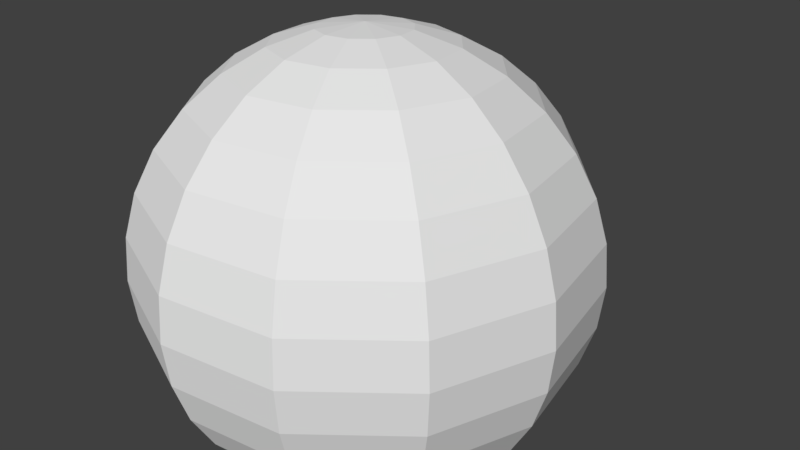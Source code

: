 # Source: habilidadGladiador.blend  (saved by Blender 2.79.0; exported with 4.5.12 LTS)
import bpy
from mathutils import Matrix  # noqa: F401  (used for matrix-valued properties, if any)

bpy.ops.wm.read_factory_settings(use_empty=True)
scene = bpy.context.scene
scene.name = 'Scene'

# ---- collections
col_collection_1 = bpy.data.collections.new('Collection 1'); scene.collection.children.link(col_collection_1)

# ---- materials (node trees are filled in below, after node groups)
mat_none = bpy.data.materials.new('None')
mat_none.alpha_threshold = 0.0
mat_none.use_transparent_shadow = False
mat_none.specular_color = (0.8, 0.8, 0.8)
mat_none.roughness = 0.5
mat_none.specular_intensity = 1.0

# ---- material node trees

# ---- world
world_world = bpy.data.worlds.new('World'); scene.world = world_world
world_world.color = (0.05088, 0.05088, 0.05088)
world_world.use_sun_shadow = False
world_world.sun_shadow_jitter_overblur = 0.0
world_world.cycles.sampling_method = 'MANUAL'

# ---- cameras
cam_camera = bpy.data.cameras.new('Camera')
cam_camera.clip_end = 100.0
cam_camera.lens = 35.0
cam_camera.sensor_width = 32.0
cam_camera.sensor_height = 18.0
cam_camera.ortho_scale = 7.314
cam_camera.dof.focus_distance = 0.0
cam_camera.dof.aperture_fstop = 128.0

# ---- meshes
me_sphere = bpy.data.meshes.new('Sphere')
me_sphere.from_pydata([(-3.078e-08, 2.62e-09, -1.0), (-3.078e-08, 0.1951, -0.9808), (0.4904, 0.1951, -0.8494), (0.5, 2.62e-09, -0.866), (-3.078e-08, 0.9808, -0.1951), (-3.078e-08, 1.0, 7.557e-07), (0.09754, 0.9808, -0.169), (-3.078e-08, -1.0, -2.443e-07), (-3.078e-08, -0.9808, -0.1951), (0.09754, -0.9808, -0.169), (-3.078e-08, -0.1951, -0.9808), (0.4904, -0.1951, -0.8494), (-3.078e-08, 0.9239, -0.3827), (0.1913, 0.9239, -0.3314), (-3.078e-08, -0.3827, -0.9239), (0.4619, -0.3827, -0.8001), (-3.078e-08, 0.8315, -0.5556), (0.2778, 0.8315, -0.4811), (-3.078e-08, -0.5556, -0.8315), (0.4157, -0.5556, -0.7201), (-3.078e-08, 0.7071, -0.7071), (0.3536, 0.7071, -0.6124), (-3.078e-08, -0.7071, -0.7071), (0.3536, -0.7071, -0.6124), (-3.078e-08, 0.5556, -0.8315), (0.4157, 0.5556, -0.7201), (-3.078e-08, -0.8315, -0.5556), (0.2778, -0.8315, -0.4811), (-3.078e-08, 0.3827, -0.9239), (0.4619, 0.3827, -0.8001), (-3.078e-08, -0.9239, -0.3827), (0.1913, -0.9239, -0.3314), (0.8001, 0.3827, -0.4619), (0.8494, 0.1951, -0.4904), (0.3314, -0.9239, -0.1913), (0.169, -0.9808, -0.09755), (0.866, 2.62e-09, -0.5), (0.169, 0.9808, -0.09755), (0.8494, -0.1951, -0.4904), (0.3314, 0.9239, -0.1913), (0.8001, -0.3827, -0.4619), (0.4811, 0.8315, -0.2778), (0.7201, -0.5556, -0.4157), (0.6124, 0.7071, -0.3536), (0.6124, -0.7071, -0.3536), (0.7201, 0.5556, -0.4157), (0.4811, -0.8315, -0.2778), (0.9239, -0.3827, -2.443e-07), (0.8315, -0.5556, -2.443e-07), (0.5556, 0.8315, -2.443e-07), (0.7071, 0.7071, -2.443e-07), (0.7071, -0.7071, -2.443e-07), (0.8315, 0.5556, -2.443e-07), (0.5556, -0.8315, -2.443e-07), (0.9239, 0.3827, -2.443e-07), (0.3827, -0.9239, -2.443e-07), (0.9808, 0.1951, -2.443e-07), (0.1951, -0.9808, -2.443e-07), (1.0, 2.62e-09, -2.443e-07), (0.1951, 0.9808, -2.443e-07), (0.9808, -0.1951, -2.443e-07), (0.3827, 0.9239, -2.443e-07), (0.3314, -0.9239, 0.1913), (0.169, -0.9808, 0.09755), (0.8494, 0.1951, 0.4904), (0.866, 2.62e-09, 0.5), (0.169, 0.9808, 0.09755), (0.8494, -0.1951, 0.4904), (0.3314, 0.9239, 0.1913), (0.8001, -0.3827, 0.4619), (0.4811, 0.8315, 0.2778), (0.7201, -0.5556, 0.4157), (0.6124, 0.7071, 0.3536), (0.6124, -0.7071, 0.3536), (0.7201, 0.5556, 0.4157), (0.4811, -0.8315, 0.2778), (0.8001, 0.3827, 0.4619), (0.2778, 0.8315, 0.4811), (0.3536, 0.7071, 0.6124), (0.4157, -0.5556, 0.7201), (0.3536, -0.7071, 0.6124), (0.4157, 0.5556, 0.7201), (0.2778, -0.8315, 0.4811), (0.4619, 0.3827, 0.8001), (0.1913, -0.9239, 0.3314), (0.4904, 0.1951, 0.8494), (0.09754, -0.9808, 0.169), (0.5, 2.62e-09, 0.866), (0.09754, 0.9808, 0.169), (0.4904, -0.1951, 0.8494), (0.1913, 0.9239, 0.3314), (0.4619, -0.3827, 0.8001), (-3.078e-08, 0.1951, 0.9808), (-3.078e-08, 2.62e-09, 1.0), (-3.078e-08, 0.9808, 0.1951), (-3.078e-08, -0.9808, 0.1951), (-3.078e-08, -0.1951, 0.9808), (-3.078e-08, 0.9239, 0.3827), (-3.078e-08, -0.3827, 0.9239), (-3.078e-08, 0.8315, 0.5556), (-3.078e-08, -0.5556, 0.8315), (-3.078e-08, 0.7071, 0.7071), (-3.078e-08, -0.7071, 0.7071), (-3.078e-08, 0.5556, 0.8315), (-3.078e-08, -0.8315, 0.5556), (-3.078e-08, 0.3827, 0.9239), (-3.078e-08, -0.9239, 0.3827), (-0.4157, -0.5556, 0.7201), (-0.3536, -0.7071, 0.6124), (-0.3536, 0.7071, 0.6124), (-0.4157, 0.5556, 0.7201), (-0.2778, -0.8315, 0.4811), (-0.4619, 0.3827, 0.8001), (-0.1913, -0.9239, 0.3314), (-0.4904, 0.1951, 0.8494), (-0.09755, -0.9808, 0.169), (-0.5, 2.62e-09, 0.866), (-0.09755, 0.9808, 0.169), (-0.4904, -0.1951, 0.8494), (-0.1913, 0.9239, 0.3314), (-0.4619, -0.3827, 0.8001), (-0.2778, 0.8315, 0.4811), (-0.169, -0.9808, 0.09755), (-0.866, 2.62e-09, 0.5), (-0.8494, -0.1951, 0.4904), (-0.169, 0.9808, 0.09755), (-0.3314, 0.9239, 0.1913), (-0.8001, -0.3827, 0.4619), (-0.4811, 0.8315, 0.2778), (-0.7201, -0.5556, 0.4157), (-0.6124, 0.7071, 0.3536), (-0.6124, -0.7071, 0.3536), (-0.7201, 0.5556, 0.4157), (-0.4811, -0.8315, 0.2778), (-0.8001, 0.3827, 0.4619), (-0.3314, -0.9239, 0.1913), (-0.8494, 0.1951, 0.4904), (-0.7071, -0.7071, -2.443e-07), (-0.5556, -0.8315, -2.443e-07), (-0.8315, 0.5556, -2.443e-07), (-0.9239, 0.3827, -2.443e-07), (-0.3827, -0.9239, -2.443e-07), (-0.9808, 0.1951, -2.443e-07), (-0.1951, -0.9808, -2.443e-07), (-1.0, 2.62e-09, -2.443e-07), (-0.1951, 0.9808, -2.443e-07), (-0.9808, -0.1951, -2.443e-07), (-0.3827, 0.9239, -2.443e-07), (-0.9239, -0.3827, -2.443e-07), (-0.5556, 0.8315, -2.443e-07), (-0.8315, -0.5556, -2.443e-07), (-0.7071, 0.7071, -2.443e-07), (-0.169, 0.9808, -0.09755), (-0.3314, 0.9239, -0.1913), (-0.8494, -0.1951, -0.4904), (-0.8001, -0.3827, -0.4619), (-0.4811, 0.8315, -0.2778), (-0.7201, -0.5556, -0.4157), (-0.6124, 0.7071, -0.3536), (-0.6124, -0.7071, -0.3536), (-0.7201, 0.5556, -0.4157), (-0.4811, -0.8315, -0.2778), (-0.8001, 0.3827, -0.4619), (-0.3314, -0.9239, -0.1913), (-0.8494, 0.1951, -0.4904), (-0.169, -0.9808, -0.09755), (-0.866, 2.62e-09, -0.5), (-0.4157, 0.5556, -0.7201), (-0.4619, 0.3827, -0.8001), (-0.2778, -0.8315, -0.4811), (-0.1913, -0.9239, -0.3314), (-0.4904, 0.1951, -0.8494), (-0.09755, -0.9808, -0.169), (-0.5, 2.62e-09, -0.866), (-0.09755, 0.9808, -0.169), (-0.4904, -0.1951, -0.8494), (-0.1913, 0.9239, -0.3314), (-0.4619, -0.3827, -0.8001), (-0.2778, 0.8315, -0.4811), (-0.4157, -0.5556, -0.7201), (-0.3536, 0.7071, -0.6124), (-0.3536, -0.7071, -0.6124)], [], [(0, 1, 2, 3), (4, 5, 6), (7, 8, 9), (10, 0, 3, 11), (12, 4, 6, 13), (14, 10, 11, 15), (16, 12, 13, 17), (18, 14, 15, 19), (20, 16, 17, 21), (22, 18, 19, 23), (24, 20, 21, 25), (26, 22, 23, 27), (28, 24, 25, 29), (30, 26, 27, 31), (1, 28, 29, 2), (8, 30, 31, 9), (2, 29, 32, 33), (9, 31, 34, 35), (3, 2, 33, 36), (6, 5, 37), (7, 9, 35), (11, 3, 36, 38), (13, 6, 37, 39), (15, 11, 38, 40), (17, 13, 39, 41), (19, 15, 40, 42), (21, 17, 41, 43), (23, 19, 42, 44), (25, 21, 43, 45), (27, 23, 44, 46), (29, 25, 45, 32), (31, 27, 46, 34), (42, 40, 47, 48), (43, 41, 49, 50), (44, 42, 48, 51), (45, 43, 50, 52), (46, 44, 51, 53), (32, 45, 52, 54), (34, 46, 53, 55), (33, 32, 54, 56), (35, 34, 55, 57), (36, 33, 56, 58), (37, 5, 59), (7, 35, 57), (38, 36, 58, 60), (39, 37, 59, 61), (40, 38, 60, 47), (41, 39, 61, 49), (57, 55, 62, 63), (58, 56, 64, 65), (59, 5, 66), (7, 57, 63), (60, 58, 65, 67), (61, 59, 66, 68), (47, 60, 67, 69), (49, 61, 68, 70), (48, 47, 69, 71), (50, 49, 70, 72), (51, 48, 71, 73), (52, 50, 72, 74), (53, 51, 73, 75), (54, 52, 74, 76), (55, 53, 75, 62), (56, 54, 76, 64), (72, 70, 77, 78), (73, 71, 79, 80), (74, 72, 78, 81), (75, 73, 80, 82), (76, 74, 81, 83), (62, 75, 82, 84), (64, 76, 83, 85), (63, 62, 84, 86), (65, 64, 85, 87), (66, 5, 88), (7, 63, 86), (67, 65, 87, 89), (68, 66, 88, 90), (69, 67, 89, 91), (70, 68, 90, 77), (71, 69, 91, 79), (87, 85, 92, 93), (88, 5, 94), (7, 86, 95), (89, 87, 93, 96), (90, 88, 94, 97), (91, 89, 96, 98), (77, 90, 97, 99), (79, 91, 98, 100), (78, 77, 99, 101), (80, 79, 100, 102), (81, 78, 101, 103), (82, 80, 102, 104), (83, 81, 103, 105), (84, 82, 104, 106), (85, 83, 105, 92), (86, 84, 106, 95), (102, 100, 107, 108), (103, 101, 109, 110), (104, 102, 108, 111), (105, 103, 110, 112), (106, 104, 111, 113), (92, 105, 112, 114), (95, 106, 113, 115), (93, 92, 114, 116), (94, 5, 117), (7, 95, 115), (96, 93, 116, 118), (97, 94, 117, 119), (98, 96, 118, 120), (99, 97, 119, 121), (100, 98, 120, 107), (101, 99, 121, 109), (7, 115, 122), (118, 116, 123, 124), (119, 117, 125, 126), (120, 118, 124, 127), (121, 119, 126, 128), (107, 120, 127, 129), (109, 121, 128, 130), (108, 107, 129, 131), (110, 109, 130, 132), (111, 108, 131, 133), (112, 110, 132, 134), (113, 111, 133, 135), (114, 112, 134, 136), (115, 113, 135, 122), (116, 114, 136, 123), (117, 5, 125), (133, 131, 137, 138), (134, 132, 139, 140), (135, 133, 138, 141), (136, 134, 140, 142), (122, 135, 141, 143), (123, 136, 142, 144), (125, 5, 145), (7, 122, 143), (124, 123, 144, 146), (126, 125, 145, 147), (127, 124, 146, 148), (128, 126, 147, 149), (129, 127, 148, 150), (130, 128, 149, 151), (131, 129, 150, 137), (132, 130, 151, 139), (147, 145, 152, 153), (148, 146, 154, 155), (149, 147, 153, 156), (150, 148, 155, 157), (151, 149, 156, 158), (137, 150, 157, 159), (139, 151, 158, 160), (138, 137, 159, 161), (140, 139, 160, 162), (141, 138, 161, 163), (142, 140, 162, 164), (143, 141, 163, 165), (144, 142, 164, 166), (145, 5, 152), (7, 143, 165), (146, 144, 166, 154), (162, 160, 167, 168), (163, 161, 169, 170), (164, 162, 168, 171), (165, 163, 170, 172), (166, 164, 171, 173), (152, 5, 174), (7, 165, 172), (154, 166, 173, 175), (153, 152, 174, 176), (155, 154, 175, 177), (156, 153, 176, 178), (157, 155, 177, 179), (158, 156, 178, 180), (159, 157, 179, 181), (160, 158, 180, 167), (161, 159, 181, 169), (177, 175, 10, 14), (178, 176, 12, 16), (179, 177, 14, 18), (180, 178, 16, 20), (181, 179, 18, 22), (167, 180, 20, 24), (169, 181, 22, 26), (168, 167, 24, 28), (170, 169, 26, 30), (171, 168, 28, 1), (172, 170, 30, 8), (173, 171, 1, 0), (174, 5, 4), (7, 172, 8), (175, 173, 0, 10), (176, 174, 4, 12)])
me_sphere.polygons.foreach_set('use_smooth', [True] * 192)
_k = set([(0, 1), (0, 3), (0, 10), (0, 173), (1, 2), (1, 28), (1, 171), (2, 3), (2, 29), (2, 33), (3, 11), (3, 36), (4, 5), (4, 6), (4, 12), (4, 174), (5, 6), (5, 37), (5, 59), (5, 66), (5, 88), (5, 94), (5, 117), (5, 125), (5, 145), (5, 152), (5, 174), (6, 13), (6, 37), (7, 8), (7, 9), (7, 35), (7, 57), (7, 63), (7, 86), (7, 95), (7, 115), (7, 122), (7, 143), (7, 165), (7, 172), (8, 9), (8, 30), (8, 172), (9, 31), (9, 35), (10, 11), (10, 14), (10, 175), (11, 15), (11, 38), (12, 13), (12, 16), (12, 176), (13, 17), (13, 39), (14, 15), (14, 18), (14, 177), (15, 19), (15, 40), (16, 17), (16, 20), (16, 178), (17, 21), (17, 41), (18, 19), (18, 22), (18, 179), (19, 23), (19, 42), (20, 21), (20, 24), (20, 180), (21, 25), (21, 43), (22, 23), (22, 26), (22, 181), (23, 27), (23, 44), (24, 25), (24, 28), (24, 167), (25, 29), (25, 45), (26, 27), (26, 30), (26, 169), (27, 31), (27, 46), (28, 29), (28, 168), (29, 32), (30, 31), (30, 170), (31, 34), (32, 33), (32, 45), (32, 54), (33, 36), (33, 56), (34, 35), (34, 46), (34, 55), (35, 57), (36, 38), (36, 58), (37, 39), (37, 59), (38, 40), (38, 60), (39, 41), (39, 61), (40, 42), (40, 47), (41, 43), (41, 49), (42, 44), (42, 48), (43, 45), (43, 50), (44, 46), (44, 51), (45, 52), (46, 53), (47, 48), (47, 60), (47, 69), (48, 51), (48, 71), (49, 50), (49, 61), (49, 70), (50, 52), (50, 72), (51, 53), (51, 73), (52, 54), (52, 74), (53, 55), (53, 75), (54, 56), (54, 76), (55, 57), (55, 62), (56, 58), (56, 64), (57, 63), (58, 60), (58, 65), (59, 61), (59, 66), (60, 67), (61, 68), (62, 63), (62, 75), (62, 84), (63, 86), (64, 65), (64, 76), (64, 85), (65, 67), (65, 87), (66, 68), (66, 88), (67, 69), (67, 89), (68, 70), (68, 90), (69, 71), (69, 91), (70, 72), (70, 77), (71, 73), (71, 79), (72, 74), (72, 78), (73, 75), (73, 80), (74, 76), (74, 81), (75, 82), (76, 83), (77, 78), (77, 90), (77, 99), (78, 81), (78, 101), (79, 80), (79, 91), (79, 100), (80, 82), (80, 102), (81, 83), (81, 103), (82, 84), (82, 104), (83, 85), (83, 105), (84, 86), (84, 106), (85, 87), (85, 92), (86, 95), (87, 89), (87, 93), (88, 90), (88, 94), (89, 91), (89, 96), (90, 97), (91, 98), (92, 93), (92, 105), (92, 114), (93, 96), (93, 116), (94, 97), (94, 117), (95, 106), (95, 115), (96, 98), (96, 118), (97, 99), (97, 119), (98, 100), (98, 120), (99, 101), (99, 121), (100, 102), (100, 107), (101, 103), (101, 109), (102, 104), (102, 108), (103, 105), (103, 110), (104, 106), (104, 111), (105, 112), (106, 113), (107, 108), (107, 120), (107, 129), (108, 111), (108, 131), (109, 110), (109, 121), (109, 130), (110, 112), (110, 132), (111, 113), (111, 133), (112, 114), (112, 134), (113, 115), (113, 135), (114, 116), (114, 136), (115, 122), (116, 118), (116, 123), (117, 119), (117, 125), (118, 120), (118, 124), (119, 121), (119, 126), (120, 127), (121, 128), (122, 135), (122, 143), (123, 124), (123, 136), (123, 144), (124, 127), (124, 146), (125, 126), (125, 145), (126, 128), (126, 147), (127, 129), (127, 148), (128, 130), (128, 149), (129, 131), (129, 150), (130, 132), (130, 151), (131, 133), (131, 137), (132, 134), (132, 139), (133, 135), (133, 138), (134, 136), (134, 140), (135, 141), (136, 142), (137, 138), (137, 150), (137, 159), (138, 141), (138, 161), (139, 140), (139, 151), (139, 160), (140, 142), (140, 162), (141, 143), (141, 163), (142, 144), (142, 164), (143, 165), (144, 146), (144, 166), (145, 147), (145, 152), (146, 148), (146, 154), (147, 149), (147, 153), (148, 150), (148, 155), (149, 151), (149, 156), (150, 157), (151, 158), (152, 153), (152, 174), (153, 156), (153, 176), (154, 155), (154, 166), (154, 175), (155, 157), (155, 177), (156, 158), (156, 178), (157, 159), (157, 179), (158, 160), (158, 180), (159, 161), (159, 181), (160, 162), (160, 167), (161, 163), (161, 169), (162, 164), (162, 168), (163, 165), (163, 170), (164, 166), (164, 171), (165, 172), (166, 173), (167, 168), (167, 180), (168, 171), (169, 170), (169, 181), (170, 172), (171, 173), (173, 175), (174, 176), (175, 177), (176, 178), (177, 179), (178, 180), (179, 181)])
me_sphere.attributes.new('sharp_edge', 'BOOLEAN', 'EDGE').data.foreach_set('value', [ (min(e.vertices), max(e.vertices)) in _k for e in me_sphere.edges])
_uv = me_sphere.uv_layers.new(name='UVMap')
_uv.uv.foreach_set('vector', [0.6303, 0.1655, 0.6334, 0.1203, 0.7349, 0.1234, 0.7338, 0.1686, 0.4433, 0.1556, 0.4752, 0.1875, 0.4316, 0.1757, 0.159, 0.189, 0.1155, 0.2006, 0.1155, 0.1773, 0.6334, 0.2103, 0.6303, 0.1655, 0.7338, 0.1686, 0.7349, 0.2133, 0.4122, 0.1247, 0.4433, 0.1556, 0.4316, 0.1757, 0.3893, 0.1643, 0.6427, 0.253, 0.6334, 0.2103, 0.7349, 0.2133, 0.7383, 0.2559, 0.3832, 0.09605, 0.4122, 0.1247, 0.3893, 0.1643, 0.35, 0.1535, 0.6578, 0.2921, 0.6427, 0.253, 0.7383, 0.2559, 0.7438, 0.2947, 0.3574, 0.07074, 0.3832, 0.09605, 0.35, 0.1535, 0.3152, 0.1439, 0.6781, 0.326, 0.6578, 0.2921, 0.7438, 0.2947, 0.7513, 0.3282, 0.6578, 0.03598, 0.6781, 4.127e-08, 0.7513, 0.002197, 0.7438, 0.03857, 0.03438, 0.2209, 0.0, 0.2289, 2.201e-07, 0.1445, 0.03438, 0.1545, 0.6427, 0.07662, 0.6578, 0.03598, 0.7438, 0.03857, 0.7383, 0.07949, 0.07337, 0.2113, 0.03438, 0.2209, 0.03438, 0.1545, 0.07337, 0.1656, 0.6334, 0.1203, 0.6427, 0.07662, 0.7383, 0.07949, 0.7349, 0.1234, 0.1155, 0.2006, 0.07337, 0.2113, 0.07337, 0.1656, 0.1155, 0.1773, 0.7349, 0.1234, 0.7383, 0.07949, 0.8487, 0.07949, 0.8521, 0.1234, 0.1155, 0.1773, 0.07337, 0.1656, 0.09623, 0.126, 0.1271, 0.1571, 0.7338, 0.1686, 0.7349, 0.1234, 0.8521, 0.1234, 0.8532, 0.1686, 0.4316, 0.1757, 0.4752, 0.1875, 0.4316, 0.199, 0.159, 0.189, 0.1155, 0.1773, 0.1271, 0.1571, 0.7349, 0.2133, 0.7338, 0.1686, 0.8532, 0.1686, 0.8521, 0.2133, 0.3893, 0.1643, 0.4316, 0.1757, 0.4316, 0.199, 0.3893, 0.21, 0.7383, 0.2559, 0.7349, 0.2133, 0.8521, 0.2133, 0.8487, 0.2559, 0.35, 0.1535, 0.3893, 0.1643, 0.3893, 0.21, 0.35, 0.2199, 0.7438, 0.2947, 0.7383, 0.2559, 0.8487, 0.2559, 0.8432, 0.2947, 0.3152, 0.1439, 0.35, 0.1535, 0.35, 0.2199, 0.3152, 0.2284, 0.7513, 0.3282, 0.7438, 0.2947, 0.8432, 0.2947, 0.8357, 0.3282, 0.7438, 0.03857, 0.7513, 0.002197, 0.8357, 0.002197, 0.8432, 0.03857, 0.03438, 0.1545, 2.201e-07, 0.1445, 0.04223, 0.07133, 0.06756, 0.09707, 0.7383, 0.07949, 0.7438, 0.03857, 0.8432, 0.03857, 0.8487, 0.07949, 0.07337, 0.1656, 0.03438, 0.1545, 0.06756, 0.09707, 0.09623, 0.126, 0.8432, 0.2947, 0.8487, 0.2559, 0.9443, 0.253, 0.9292, 0.2921, 0.3152, 0.2284, 0.35, 0.2199, 0.3832, 0.2774, 0.3574, 0.3015, 0.04223, 0.07133, 0.0212, 0.04978, 0.1072, 7.674e-05, 0.1154, 0.02906, 0.8432, 0.03857, 0.8357, 0.002197, 0.9089, 0.0, 0.9292, 0.03598, 0.06756, 0.09707, 0.04223, 0.07133, 0.1154, 0.02906, 0.125, 0.06386, 0.8487, 0.07949, 0.8432, 0.03857, 0.9292, 0.03598, 0.9443, 0.07662, 0.09623, 0.126, 0.06756, 0.09707, 0.125, 0.06386, 0.1358, 0.1032, 0.8521, 0.1234, 0.8487, 0.07949, 0.9443, 0.07662, 0.9536, 0.1203, 0.1271, 0.1571, 0.09623, 0.126, 0.1358, 0.1032, 0.1473, 0.1454, 0.8532, 0.1686, 0.8521, 0.1234, 0.9536, 0.1203, 0.9567, 0.1655, 0.4316, 0.199, 0.4752, 0.1875, 0.4433, 0.2192, 0.159, 0.189, 0.1271, 0.1571, 0.1473, 0.1454, 0.8521, 0.2133, 0.8532, 0.1686, 0.9567, 0.1655, 0.9536, 0.2103, 0.3893, 0.21, 0.4316, 0.199, 0.4433, 0.2192, 0.4122, 0.2496, 0.8487, 0.2559, 0.8521, 0.2133, 0.9536, 0.2103, 0.9443, 0.253, 0.35, 0.2199, 0.3893, 0.21, 0.4122, 0.2496, 0.3832, 0.2774, 0.1473, 0.1454, 0.1358, 0.1032, 0.1815, 0.1031, 0.1706, 0.1454, 0.6416, 0.5064, 0.6385, 0.5515, 0.537, 0.5484, 0.5382, 0.5033, 0.4433, 0.2192, 0.4752, 0.1875, 0.4634, 0.2309, 0.159, 0.189, 0.1473, 0.1454, 0.1706, 0.1454, 0.6385, 0.4616, 0.6416, 0.5064, 0.5382, 0.5033, 0.537, 0.4585, 0.4122, 0.2496, 0.4433, 0.2192, 0.4634, 0.2309, 0.4517, 0.2724, 0.6292, 0.4188, 0.6385, 0.4616, 0.537, 0.4585, 0.5336, 0.4159, 0.3832, 0.2774, 0.4122, 0.2496, 0.4517, 0.2724, 0.4406, 0.3105, 0.6141, 0.3797, 0.6292, 0.4188, 0.5336, 0.4159, 0.5281, 0.3772, 0.3574, 0.3015, 0.3832, 0.2774, 0.4406, 0.3105, 0.4305, 0.3437, 0.1154, 0.02906, 0.1072, 7.674e-05, 0.2065, 0.0, 0.1998, 0.02899, 0.6141, 0.6359, 0.5938, 0.6718, 0.5207, 0.6696, 0.5281, 0.6333, 0.125, 0.06386, 0.1154, 0.02906, 0.1998, 0.02899, 0.1914, 0.06381, 0.6292, 0.5952, 0.6141, 0.6359, 0.5281, 0.6333, 0.5336, 0.5923, 0.1358, 0.1032, 0.125, 0.06386, 0.1914, 0.06381, 0.1815, 0.1031, 0.6385, 0.5515, 0.6292, 0.5952, 0.5336, 0.5923, 0.537, 0.5484, 0.4305, 0.3437, 0.4406, 0.3105, 0.507, 0.3104, 0.515, 0.3436, 0.5207, 0.3437, 0.5281, 0.3772, 0.4288, 0.3772, 0.4362, 0.3437, 0.5281, 0.6333, 0.5207, 0.6696, 0.4362, 0.6696, 0.4288, 0.6333, 0.1914, 0.06381, 0.1998, 0.02899, 0.273, 0.07115, 0.2489, 0.09693, 0.5336, 0.5923, 0.5281, 0.6333, 0.4288, 0.6333, 0.4232, 0.5923, 0.1815, 0.1031, 0.1914, 0.06381, 0.2489, 0.09693, 0.2211, 0.1259, 0.537, 0.5484, 0.5336, 0.5923, 0.4232, 0.5923, 0.4198, 0.5484, 0.1706, 0.1454, 0.1815, 0.1031, 0.2211, 0.1259, 0.1908, 0.157, 0.5382, 0.5033, 0.537, 0.5484, 0.4198, 0.5484, 0.4187, 0.5033, 0.4634, 0.2309, 0.4752, 0.1875, 0.4867, 0.2308, 0.159, 0.189, 0.1706, 0.1454, 0.1908, 0.157, 0.537, 0.4585, 0.5382, 0.5033, 0.4187, 0.5033, 0.4198, 0.4585, 0.4517, 0.2724, 0.4634, 0.2309, 0.4867, 0.2308, 0.4974, 0.2724, 0.5336, 0.4159, 0.537, 0.4585, 0.4198, 0.4585, 0.4232, 0.4159, 0.4406, 0.3105, 0.4517, 0.2724, 0.4974, 0.2724, 0.507, 0.3104, 0.5281, 0.3772, 0.5336, 0.4159, 0.4232, 0.4159, 0.4288, 0.3772, 0.4187, 0.5033, 0.4198, 0.5484, 0.3184, 0.5515, 0.3152, 0.5064, 0.4867, 0.2308, 0.4752, 0.1875, 0.5069, 0.2192, 0.159, 0.189, 0.1908, 0.157, 0.2024, 0.1772, 0.4198, 0.4585, 0.4187, 0.5033, 0.3152, 0.5064, 0.3184, 0.4616, 0.4974, 0.2724, 0.4867, 0.2308, 0.5069, 0.2192, 0.537, 0.2495, 0.4232, 0.4159, 0.4198, 0.4585, 0.3184, 0.4616, 0.3276, 0.4188, 0.507, 0.3104, 0.4974, 0.2724, 0.537, 0.2495, 0.5644, 0.2772, 0.4288, 0.3772, 0.4232, 0.4159, 0.3276, 0.4188, 0.3427, 0.3797, 0.515, 0.3436, 0.507, 0.3104, 0.5644, 0.2772, 0.5881, 0.3013, 0.4362, 0.3437, 0.4288, 0.3772, 0.3427, 0.3797, 0.363, 0.3459, 0.4288, 0.6333, 0.4362, 0.6696, 0.363, 0.6718, 0.3427, 0.6359, 0.2489, 0.09693, 0.273, 0.07115, 0.3152, 0.1442, 0.282, 0.1544, 0.4232, 0.5923, 0.4288, 0.6333, 0.3427, 0.6359, 0.3276, 0.5952, 0.2211, 0.1259, 0.2489, 0.09693, 0.282, 0.1544, 0.244, 0.1655, 0.4198, 0.5484, 0.4232, 0.5923, 0.3276, 0.5952, 0.3184, 0.5515, 0.1908, 0.157, 0.2211, 0.1259, 0.244, 0.1655, 0.2024, 0.1772, 0.6894, 0.6718, 0.6691, 0.6359, 0.7552, 0.6333, 0.7626, 0.6696, 0.6691, 0.3797, 0.6894, 0.3459, 0.7626, 0.3437, 0.7552, 0.3772, 0.282, 0.1544, 0.3152, 0.1442, 0.3152, 0.2287, 0.282, 0.2207, 0.6541, 0.4188, 0.6691, 0.3797, 0.7552, 0.3772, 0.7496, 0.4159, 0.244, 0.1655, 0.282, 0.1544, 0.282, 0.2207, 0.244, 0.2112, 0.6448, 0.4616, 0.6541, 0.4188, 0.7496, 0.4159, 0.7462, 0.4585, 0.2024, 0.1772, 0.244, 0.1655, 0.244, 0.2112, 0.2024, 0.2005, 0.6416, 0.5064, 0.6448, 0.4616, 0.7462, 0.4585, 0.7451, 0.5033, 0.5069, 0.2192, 0.4752, 0.1875, 0.5185, 0.199, 0.159, 0.189, 0.2024, 0.1772, 0.2024, 0.2005, 0.6448, 0.5515, 0.6416, 0.5064, 0.7451, 0.5033, 0.7462, 0.5484, 0.537, 0.2495, 0.5069, 0.2192, 0.5185, 0.199, 0.5598, 0.2099, 0.6541, 0.5952, 0.6448, 0.5515, 0.7462, 0.5484, 0.7496, 0.5923, 0.5644, 0.2772, 0.537, 0.2495, 0.5598, 0.2099, 0.5976, 0.2197, 0.6691, 0.6359, 0.6541, 0.5952, 0.7496, 0.5923, 0.7552, 0.6333, 0.5881, 0.3013, 0.5644, 0.2772, 0.5976, 0.2197, 0.6303, 0.2281, 0.159, 0.189, 0.2024, 0.2005, 0.1908, 0.2207, 0.7462, 0.5484, 0.7451, 0.5033, 0.8646, 0.5033, 0.8634, 0.5484, 0.5598, 0.2099, 0.5185, 0.199, 0.5185, 0.1757, 0.5598, 0.1642, 0.7496, 0.5923, 0.7462, 0.5484, 0.8634, 0.5484, 0.86, 0.5923, 0.5976, 0.2197, 0.5598, 0.2099, 0.5598, 0.1642, 0.5976, 0.1534, 0.7552, 0.6333, 0.7496, 0.5923, 0.86, 0.5923, 0.8545, 0.6333, 0.6303, 0.2281, 0.5976, 0.2197, 0.5976, 0.1534, 0.6303, 0.1437, 0.7626, 0.6696, 0.7552, 0.6333, 0.8545, 0.6333, 0.8471, 0.6696, 0.7552, 0.3772, 0.7626, 0.3437, 0.8471, 0.3437, 0.8545, 0.3772, 0.282, 0.2207, 0.3152, 0.2287, 0.273, 0.3018, 0.2489, 0.2782, 0.7496, 0.4159, 0.7552, 0.3772, 0.8545, 0.3772, 0.86, 0.4159, 0.244, 0.2112, 0.282, 0.2207, 0.2489, 0.2782, 0.2211, 0.2508, 0.7462, 0.4585, 0.7496, 0.4159, 0.86, 0.4159, 0.8634, 0.4585, 0.2024, 0.2005, 0.244, 0.2112, 0.2211, 0.2508, 0.1908, 0.2207, 0.7451, 0.5033, 0.7462, 0.4585, 0.8634, 0.4585, 0.8646, 0.5033, 0.5185, 0.199, 0.4752, 0.1875, 0.5185, 0.1757, 0.2489, 0.2782, 0.273, 0.3018, 0.1998, 0.3441, 0.1914, 0.3114, 0.86, 0.4159, 0.8545, 0.3772, 0.9405, 0.3797, 0.9556, 0.4188, 0.2211, 0.2508, 0.2489, 0.2782, 0.1914, 0.3114, 0.1815, 0.2736, 0.8634, 0.4585, 0.86, 0.4159, 0.9556, 0.4188, 0.9649, 0.4616, 0.1908, 0.2207, 0.2211, 0.2508, 0.1815, 0.2736, 0.1706, 0.2323, 0.8646, 0.5033, 0.8634, 0.4585, 0.9649, 0.4616, 0.968, 0.5064, 0.5185, 0.1757, 0.4752, 0.1875, 0.5069, 0.1555, 0.159, 0.189, 0.1908, 0.2207, 0.1706, 0.2323, 0.8634, 0.5484, 0.8646, 0.5033, 0.968, 0.5064, 0.9649, 0.5515, 0.5598, 0.1642, 0.5185, 0.1757, 0.5069, 0.1555, 0.537, 0.1246, 0.86, 0.5923, 0.8634, 0.5484, 0.9649, 0.5515, 0.9556, 0.5952, 0.5976, 0.1534, 0.5598, 0.1642, 0.537, 0.1246, 0.5644, 0.09591, 0.8545, 0.6333, 0.86, 0.5923, 0.9556, 0.5952, 0.9405, 0.6359, 0.6303, 0.1437, 0.5976, 0.1534, 0.5644, 0.09591, 0.5881, 0.07056, 0.8471, 0.6696, 0.8545, 0.6333, 0.9405, 0.6359, 0.9202, 0.6718, 0.8545, 0.3772, 0.8471, 0.3437, 0.9202, 0.3459, 0.9405, 0.3797, 0.537, 0.1246, 0.5069, 0.1555, 0.4867, 0.1439, 0.4974, 0.1018, 0.6292, 0.7485, 0.6385, 0.7922, 0.537, 0.7952, 0.5336, 0.7513, 0.5644, 0.09591, 0.537, 0.1246, 0.4974, 0.1018, 0.507, 0.06278, 0.6141, 0.7078, 0.6292, 0.7485, 0.5336, 0.7513, 0.5281, 0.7104, 0.5881, 0.07056, 0.5644, 0.09591, 0.507, 0.06278, 0.515, 0.02839, 0.5938, 0.6718, 0.6141, 0.7078, 0.5281, 0.7104, 0.5207, 0.674, 0.6141, 0.9639, 0.5938, 0.9978, 0.5207, 1.0, 0.5281, 0.9665, 0.1914, 0.3114, 0.1998, 0.3441, 0.1154, 0.3441, 0.125, 0.3114, 0.6292, 0.9249, 0.6141, 0.9639, 0.5281, 0.9665, 0.5336, 0.9277, 0.1815, 0.2736, 0.1914, 0.3114, 0.125, 0.3114, 0.1358, 0.2737, 0.6385, 0.8821, 0.6292, 0.9249, 0.5336, 0.9277, 0.537, 0.8852, 0.1706, 0.2323, 0.1815, 0.2736, 0.1358, 0.2737, 0.1473, 0.2323, 0.6416, 0.8373, 0.6385, 0.8821, 0.537, 0.8852, 0.5382, 0.8404, 0.5069, 0.1555, 0.4752, 0.1875, 0.4867, 0.1439, 0.159, 0.189, 0.1706, 0.2323, 0.1473, 0.2323, 0.6385, 0.7922, 0.6416, 0.8373, 0.5382, 0.8404, 0.537, 0.7952, 0.5336, 0.9277, 0.5281, 0.9665, 0.4288, 0.9665, 0.4232, 0.9277, 0.1358, 0.2737, 0.125, 0.3114, 0.06756, 0.2783, 0.09623, 0.2509, 0.537, 0.8852, 0.5336, 0.9277, 0.4232, 0.9277, 0.4198, 0.8852, 0.1473, 0.2323, 0.1358, 0.2737, 0.09623, 0.2509, 0.1271, 0.2207, 0.5382, 0.8404, 0.537, 0.8852, 0.4198, 0.8852, 0.4187, 0.8404, 0.4867, 0.1439, 0.4752, 0.1875, 0.4634, 0.1439, 0.159, 0.189, 0.1473, 0.2323, 0.1271, 0.2207, 0.537, 0.7952, 0.5382, 0.8404, 0.4187, 0.8404, 0.4198, 0.7952, 0.4974, 0.1018, 0.4867, 0.1439, 0.4634, 0.1439, 0.4517, 0.1018, 0.5336, 0.7513, 0.537, 0.7952, 0.4198, 0.7952, 0.4232, 0.7513, 0.507, 0.06278, 0.4974, 0.1018, 0.4517, 0.1018, 0.4406, 0.06283, 0.5281, 0.7104, 0.5336, 0.7513, 0.4232, 0.7513, 0.4288, 0.7104, 0.515, 0.02839, 0.507, 0.06278, 0.4406, 0.06283, 0.4305, 0.02845, 0.5207, 0.674, 0.5281, 0.7104, 0.4288, 0.7104, 0.4362, 0.674, 0.5281, 0.9665, 0.5207, 1.0, 0.4362, 1.0, 0.4288, 0.9665, 0.125, 0.3114, 0.1154, 0.3441, 0.04223, 0.302, 0.06756, 0.2783, 0.4232, 0.7513, 0.4198, 0.7952, 0.3184, 0.7922, 0.3276, 0.7485, 0.4406, 0.06283, 0.4517, 0.1018, 0.4122, 0.1247, 0.3832, 0.09605, 0.4288, 0.7104, 0.4232, 0.7513, 0.3276, 0.7485, 0.3427, 0.7078, 0.4305, 0.02845, 0.4406, 0.06283, 0.3832, 0.09605, 0.3574, 0.07074, 0.4362, 0.674, 0.4288, 0.7104, 0.3427, 0.7078, 0.363, 0.6718, 0.4218, 0.0, 0.4305, 0.02845, 0.3574, 0.07074, 0.3359, 0.04973, 0.06756, 0.2783, 0.04223, 0.302, 0.0, 0.2289, 0.03438, 0.2209, 0.4232, 0.9277, 0.4288, 0.9665, 0.3427, 0.9639, 0.3276, 0.9249, 0.09623, 0.2509, 0.06756, 0.2783, 0.03438, 0.2209, 0.07337, 0.2113, 0.4198, 0.8852, 0.4232, 0.9277, 0.3276, 0.9249, 0.3184, 0.8821, 0.1271, 0.2207, 0.09623, 0.2509, 0.07337, 0.2113, 0.1155, 0.2006, 0.4187, 0.8404, 0.4198, 0.8852, 0.3184, 0.8821, 0.3152, 0.8373, 0.4634, 0.1439, 0.4752, 0.1875, 0.4433, 0.1556, 0.159, 0.189, 0.1271, 0.2207, 0.1155, 0.2006, 0.4198, 0.7952, 0.4187, 0.8404, 0.3152, 0.8373, 0.3184, 0.7922, 0.4517, 0.1018, 0.4634, 0.1439, 0.4433, 0.1556, 0.4122, 0.1247])
me_sphere.materials.append(mat_none)
me_sphere.use_remesh_preserve_volume = False
me_sphere.use_remesh_preserve_attributes = False
me_sphere.use_mirror_vertex_groups = False
me_sphere.update()
me_sphere.normals_split_custom_set([tuple(v) for v in zip(*[iter([0.2577, 0.09471, -0.9616, 0.2577, 0.09471, -0.9616, 0.2577, 0.09471, -0.9616, 0.2577, 0.09471, -0.9616, 0.02625, 0.9948, -0.09798, 0.02625, 0.9948, -0.09798, 0.02625, 0.9948, -0.09798, 0.02625, -0.9948, -0.09798, 0.02625, -0.9948, -0.09798, 0.02625, -0.9948, -0.09798, 0.2577, -0.09471, -0.9616, 0.2577, -0.09471, -0.9616, 0.2577, -0.09471, -0.9616, 0.2577, -0.09471, -0.9616, 0.07755, 0.9541, -0.2894, 0.07755, 0.9541, -0.2894, 0.07755, 0.9541, -0.2894, 0.07755, 0.9541, -0.2894, 0.2484, -0.2812, -0.927, 0.2484, -0.2812, -0.927, 0.2484, -0.2812, -0.927, 0.2484, -0.2812, -0.927, 0.1253, 0.875, -0.4677, 0.1253, 0.875, -0.4677, 0.1253, 0.875, -0.4677, 0.1253, 0.875, -0.4677, 0.23, -0.4588, -0.8583, 0.23, -0.4588, -0.8583, 0.23, -0.4588, -0.8583, 0.23, -0.4588, -0.8583, 0.1676, 0.7621, -0.6254, 0.1676, 0.7621, -0.6254, 0.1676, 0.7621, -0.6254, 0.1676, 0.7621, -0.6254, 0.2028, -0.6212, -0.7569, 0.2028, -0.6212, -0.7569, 0.2028, -0.6212, -0.7569, 0.2028, -0.6212, -0.7569, 0.2028, 0.6212, -0.7569, 0.2028, 0.6212, -0.7569, 0.2028, 0.6212, -0.7569, 0.2028, 0.6212, -0.7569, 0.1676, -0.7621, -0.6254, 0.1676, -0.7621, -0.6254, 0.1676, -0.7621, -0.6254, 0.1676, -0.7621, -0.6254, 0.23, 0.4588, -0.8583, 0.23, 0.4588, -0.8583, 0.23, 0.4588, -0.8583, 0.23, 0.4588, -0.8583, 0.1253, -0.875, -0.4677, 0.1253, -0.875, -0.4677, 0.1253, -0.875, -0.4677, 0.1253, -0.875, -0.4677, 0.2484, 0.2812, -0.927, 0.2484, 0.2812, -0.927, 0.2484, 0.2812, -0.927, 0.2484, 0.2812, -0.927, 0.07755, -0.9541, -0.2894, 0.07755, -0.9541, -0.2894, 0.07755, -0.9541, -0.2894, 0.07755, -0.9541, -0.2894, 0.6786, 0.2812, -0.6786, 0.6786, 0.2812, -0.6786, 0.6786, 0.2812, -0.6786, 0.6786, 0.2812, -0.6786, 0.2119, -0.9541, -0.2119, 0.2119, -0.9541, -0.2119, 0.2119, -0.9541, -0.2119, 0.2119, -0.9541, -0.2119, 0.7039, 0.09471, -0.7039, 0.7039, 0.09471, -0.7039, 0.7039, 0.09471, -0.7039, 0.7039, 0.09471, -0.7039, 0.07173, 0.9948, -0.07173, 0.07173, 0.9948, -0.07173, 0.07173, 0.9948, -0.07173, 0.07173, -0.9948, -0.07173, 0.07173, -0.9948, -0.07173, 0.07173, -0.9948, -0.07173, 0.7039, -0.09471, -0.7039, 0.7039, -0.09471, -0.7039, 0.7039, -0.09471, -0.7039, 0.7039, -0.09471, -0.7039, 0.2119, 0.9541, -0.2119, 0.2119, 0.9541, -0.2119, 0.2119, 0.9541, -0.2119, 0.2119, 0.9541, -0.2119, 0.6786, -0.2812, -0.6786, 0.6786, -0.2812, -0.6786, 0.6786, -0.2812, -0.6786, 0.6786, -0.2812, -0.6786, 0.3424, 0.875, -0.3424, 0.3424, 0.875, -0.3424, 0.3424, 0.875, -0.3424, 0.3424, 0.875, -0.3424, 0.6283, -0.4588, -0.6283, 0.6283, -0.4588, -0.6283, 0.6283, -0.4588, -0.6283, 0.6283, -0.4588, -0.6283, 0.4578, 0.7621, -0.4578, 0.4578, 0.7621, -0.4578, 0.4578, 0.7621, -0.4578, 0.4578, 0.7621, -0.4578, 0.5541, -0.6212, -0.5541, 0.5541, -0.6212, -0.5541, 0.5541, -0.6212, -0.5541, 0.5541, -0.6212, -0.5541, 0.5541, 0.6212, -0.5541, 0.5541, 0.6212, -0.5541, 0.5541, 0.6212, -0.5541, 0.5541, 0.6212, -0.5541, 0.4578, -0.7621, -0.4578, 0.4578, -0.7621, -0.4578, 0.4578, -0.7621, -0.4578, 0.4578, -0.7621, -0.4578, 0.6283, 0.4588, -0.6283, 0.6283, 0.4588, -0.6283, 0.6283, 0.4588, -0.6283, 0.6283, 0.4588, -0.6283, 0.3424, -0.875, -0.3424, 0.3424, -0.875, -0.3424, 0.3424, -0.875, -0.3424, 0.3424, -0.875, -0.3424, 0.8583, -0.4588, -0.23, 0.8583, -0.4588, -0.23, 0.8583, -0.4588, -0.23, 0.8583, -0.4588, -0.23, 0.6254, 0.7621, -0.1676, 0.6254, 0.7621, -0.1676, 0.6254, 0.7621, -0.1676, 0.6254, 0.7621, -0.1676, 0.7569, -0.6212, -0.2028, 0.7569, -0.6212, -0.2028, 0.7569, -0.6212, -0.2028, 0.7569, -0.6212, -0.2028, 0.7569, 0.6212, -0.2028, 0.7569, 0.6212, -0.2028, 0.7569, 0.6212, -0.2028, 0.7569, 0.6212, -0.2028, 0.6254, -0.7621, -0.1676, 0.6254, -0.7621, -0.1676, 0.6254, -0.7621, -0.1676, 0.6254, -0.7621, -0.1676, 0.8583, 0.4588, -0.23, 0.8583, 0.4588, -0.23, 0.8583, 0.4588, -0.23, 0.8583, 0.4588, -0.23, 0.4677, -0.875, -0.1253, 0.4677, -0.875, -0.1253, 0.4677, -0.875, -0.1253, 0.4677, -0.875, -0.1253, 0.927, 0.2812, -0.2484, 0.927, 0.2812, -0.2484, 0.927, 0.2812, -0.2484, 0.927, 0.2812, -0.2484, 0.2894, -0.9541, -0.07755, 0.2894, -0.9541, -0.07755, 0.2894, -0.9541, -0.07755, 0.2894, -0.9541, -0.07755, 0.9616, 0.09471, -0.2577, 0.9616, 0.09471, -0.2577, 0.9616, 0.09471, -0.2577, 0.9616, 0.09471, -0.2577, 0.09798, 0.9948, -0.02626, 0.09798, 0.9948, -0.02626, 0.09798, 0.9948, -0.02626, 0.09798, -0.9948, -0.02625, 0.09798, -0.9948, -0.02625, 0.09798, -0.9948, -0.02625, 0.9616, -0.09471, -0.2577, 0.9616, -0.09471, -0.2577, 0.9616, -0.09471, -0.2577, 0.9616, -0.09471, -0.2577, 0.2894, 0.9541, -0.07755, 0.2894, 0.9541, -0.07755, 0.2894, 0.9541, -0.07755, 0.2894, 0.9541, -0.07755, 0.927, -0.2812, -0.2484, 0.927, -0.2812, -0.2484, 0.927, -0.2812, -0.2484, 0.927, -0.2812, -0.2484, 0.4677, 0.875, -0.1253, 0.4677, 0.875, -0.1253, 0.4677, 0.875, -0.1253, 0.4677, 0.875, -0.1253, 0.2894, -0.9541, 0.07755, 0.2894, -0.9541, 0.07755, 0.2894, -0.9541, 0.07755, 0.2894, -0.9541, 0.07755, 0.9616, 0.09471, 0.2577, 0.9616, 0.09471, 0.2577, 0.9616, 0.09471, 0.2577, 0.9616, 0.09471, 0.2577, 0.09798, 0.9948, 0.02625, 0.09798, 0.9948, 0.02625, 0.09798, 0.9948, 0.02625, 0.09798, -0.9948, 0.02625, 0.09798, -0.9948, 0.02625, 0.09798, -0.9948, 0.02625, 0.9616, -0.09471, 0.2577, 0.9616, -0.09471, 0.2577, 0.9616, -0.09471, 0.2577, 0.9616, -0.09471, 0.2577, 0.2894, 0.9541, 0.07755, 0.2894, 0.9541, 0.07755, 0.2894, 0.9541, 0.07755, 0.2894, 0.9541, 0.07755, 0.927, -0.2812, 0.2484, 0.927, -0.2812, 0.2484, 0.927, -0.2812, 0.2484, 0.927, -0.2812, 0.2484, 0.4677, 0.875, 0.1253, 0.4677, 0.875, 0.1253, 0.4677, 0.875, 0.1253, 0.4677, 0.875, 0.1253, 0.8583, -0.4588, 0.23, 0.8583, -0.4588, 0.23, 0.8583, -0.4588, 0.23, 0.8583, -0.4588, 0.23, 0.6254, 0.7621, 0.1676, 0.6254, 0.7621, 0.1676, 0.6254, 0.7621, 0.1676, 0.6254, 0.7621, 0.1676, 0.7569, -0.6212, 0.2028, 0.7569, -0.6212, 0.2028, 0.7569, -0.6212, 0.2028, 0.7569, -0.6212, 0.2028, 0.7569, 0.6212, 0.2028, 0.7569, 0.6212, 0.2028, 0.7569, 0.6212, 0.2028, 0.7569, 0.6212, 0.2028, 0.6254, -0.7621, 0.1676, 0.6254, -0.7621, 0.1676, 0.6254, -0.7621, 0.1676, 0.6254, -0.7621, 0.1676, 0.8583, 0.4588, 0.23, 0.8583, 0.4588, 0.23, 0.8583, 0.4588, 0.23, 0.8583, 0.4588, 0.23, 0.4677, -0.875, 0.1253, 0.4677, -0.875, 0.1253, 0.4677, -0.875, 0.1253, 0.4677, -0.875, 0.1253, 0.927, 0.2812, 0.2484, 0.927, 0.2812, 0.2484, 0.927, 0.2812, 0.2484, 0.927, 0.2812, 0.2484, 0.4578, 0.7621, 0.4578, 0.4578, 0.7621, 0.4578, 0.4578, 0.7621, 0.4578, 0.4578, 0.7621, 0.4578, 0.5541, -0.6212, 0.5541, 0.5541, -0.6212, 0.5541, 0.5541, -0.6212, 0.5541, 0.5541, -0.6212, 0.5541, 0.5541, 0.6212, 0.5541, 0.5541, 0.6212, 0.5541, 0.5541, 0.6212, 0.5541, 0.5541, 0.6212, 0.5541, 0.4578, -0.7621, 0.4578, 0.4578, -0.7621, 0.4578, 0.4578, -0.7621, 0.4578, 0.4578, -0.7621, 0.4578, 0.6283, 0.4588, 0.6283, 0.6283, 0.4588, 0.6283, 0.6283, 0.4588, 0.6283, 0.6283, 0.4588, 0.6283, 0.3424, -0.875, 0.3424, 0.3424, -0.875, 0.3424, 0.3424, -0.875, 0.3424, 0.3424, -0.875, 0.3424, 0.6786, 0.2812, 0.6786, 0.6786, 0.2812, 0.6786, 0.6786, 0.2812, 0.6786, 0.6786, 0.2812, 0.6786, 0.2119, -0.9541, 0.2119, 0.2119, -0.9541, 0.2119, 0.2119, -0.9541, 0.2119, 0.2119, -0.9541, 0.2119, 0.7039, 0.09471, 0.7039, 0.7039, 0.09471, 0.7039, 0.7039, 0.09471, 0.7039, 0.7039, 0.09471, 0.7039, 0.07173, 0.9948, 0.07173, 0.07173, 0.9948, 0.07173, 0.07173, 0.9948, 0.07173, 0.07173, -0.9948, 0.07173, 0.07173, -0.9948, 0.07173, 0.07173, -0.9948, 0.07173, 0.7039, -0.09471, 0.7039, 0.7039, -0.09471, 0.7039, 0.7039, -0.09471, 0.7039, 0.7039, -0.09471, 0.7039, 0.2119, 0.9541, 0.2119, 0.2119, 0.9541, 0.2119, 0.2119, 0.9541, 0.2119, 0.2119, 0.9541, 0.2119, 0.6786, -0.2812, 0.6786, 0.6786, -0.2812, 0.6786, 0.6786, -0.2812, 0.6786, 0.6786, -0.2812, 0.6786, 0.3424, 0.875, 0.3424, 0.3424, 0.875, 0.3424, 0.3424, 0.875, 0.3424, 0.3424, 0.875, 0.3424, 0.6283, -0.4588, 0.6283, 0.6283, -0.4588, 0.6283, 0.6283, -0.4588, 0.6283, 0.6283, -0.4588, 0.6283, 0.2577, 0.0947, 0.9616, 0.2577, 0.0947, 0.9616, 0.2577, 0.0947, 0.9616, 0.2577, 0.0947, 0.9616, 0.02625, 0.9948, 0.09798, 0.02625, 0.9948, 0.09798, 0.02625, 0.9948, 0.09798, 0.02625, -0.9948, 0.09798, 0.02625, -0.9948, 0.09798, 0.02625, -0.9948, 0.09798, 0.2577, -0.0947, 0.9616, 0.2577, -0.0947, 0.9616, 0.2577, -0.0947, 0.9616, 0.2577, -0.0947, 0.9616, 0.07755, 0.9541, 0.2894, 0.07755, 0.9541, 0.2894, 0.07755, 0.9541, 0.2894, 0.07755, 0.9541, 0.2894, 0.2484, -0.2812, 0.927, 0.2484, -0.2812, 0.927, 0.2484, -0.2812, 0.927, 0.2484, -0.2812, 0.927, 0.1253, 0.875, 0.4677, 0.1253, 0.875, 0.4677, 0.1253, 0.875, 0.4677, 0.1253, 0.875, 0.4677, 0.23, -0.4588, 0.8583, 0.23, -0.4588, 0.8583, 0.23, -0.4588, 0.8583, 0.23, -0.4588, 0.8583, 0.1676, 0.7621, 0.6254, 0.1676, 0.7621, 0.6254, 0.1676, 0.7621, 0.6254, 0.1676, 0.7621, 0.6254, 0.2028, -0.6212, 0.7569, 0.2028, -0.6212, 0.7569, 0.2028, -0.6212, 0.7569, 0.2028, -0.6212, 0.7569, 0.2028, 0.6212, 0.7569, 0.2028, 0.6212, 0.7569, 0.2028, 0.6212, 0.7569, 0.2028, 0.6212, 0.7569, 0.1676, -0.7621, 0.6254, 0.1676, -0.7621, 0.6254, 0.1676, -0.7621, 0.6254, 0.1676, -0.7621, 0.6254, 0.23, 0.4588, 0.8583, 0.23, 0.4588, 0.8583, 0.23, 0.4588, 0.8583, 0.23, 0.4588, 0.8583, 0.1253, -0.875, 0.4677, 0.1253, -0.875, 0.4677, 0.1253, -0.875, 0.4677, 0.1253, -0.875, 0.4677, 0.2484, 0.2812, 0.927, 0.2484, 0.2812, 0.927, 0.2484, 0.2812, 0.927, 0.2484, 0.2812, 0.927, 0.07755, -0.9541, 0.2894, 0.07755, -0.9541, 0.2894, 0.07755, -0.9541, 0.2894, 0.07755, -0.9541, 0.2894, -0.2028, -0.6212, 0.7569, -0.2028, -0.6212, 0.7569, -0.2028, -0.6212, 0.7569, -0.2028, -0.6212, 0.7569, -0.2028, 0.6212, 0.7569, -0.2028, 0.6212, 0.7569, -0.2028, 0.6212, 0.7569, -0.2028, 0.6212, 0.7569, -0.1676, -0.7621, 0.6254, -0.1676, -0.7621, 0.6254, -0.1676, -0.7621, 0.6254, -0.1676, -0.7621, 0.6254, -0.23, 0.4588, 0.8583, -0.23, 0.4588, 0.8583, -0.23, 0.4588, 0.8583, -0.23, 0.4588, 0.8583, -0.1253, -0.875, 0.4677, -0.1253, -0.875, 0.4677, -0.1253, -0.875, 0.4677, -0.1253, -0.875, 0.4677, -0.2484, 0.2812, 0.927, -0.2484, 0.2812, 0.927, -0.2484, 0.2812, 0.927, -0.2484, 0.2812, 0.927, -0.07755, -0.9541, 0.2894, -0.07755, -0.9541, 0.2894, -0.07755, -0.9541, 0.2894, -0.07755, -0.9541, 0.2894, -0.2577, 0.09471, 0.9616, -0.2577, 0.09471, 0.9616, -0.2577, 0.09471, 0.9616, -0.2577, 0.09471, 0.9616, -0.02625, 0.9948, 0.09798, -0.02625, 0.9948, 0.09798, -0.02625, 0.9948, 0.09798, -0.02625, -0.9948, 0.09798, -0.02625, -0.9948, 0.09798, -0.02625, -0.9948, 0.09798, -0.2577, -0.0947, 0.9616, -0.2577, -0.0947, 0.9616, -0.2577, -0.0947, 0.9616, -0.2577, -0.0947, 0.9616, -0.07755, 0.9541, 0.2894, -0.07755, 0.9541, 0.2894, -0.07755, 0.9541, 0.2894, -0.07755, 0.9541, 0.2894, -0.2484, -0.2812, 0.927, -0.2484, -0.2812, 0.927, -0.2484, -0.2812, 0.927, -0.2484, -0.2812, 0.927, -0.1253, 0.875, 0.4677, -0.1253, 0.875, 0.4677, -0.1253, 0.875, 0.4677, -0.1253, 0.875, 0.4677, -0.23, -0.4588, 0.8583, -0.23, -0.4588, 0.8583, -0.23, -0.4588, 0.8583, -0.23, -0.4588, 0.8583, -0.1676, 0.7621, 0.6254, -0.1676, 0.7621, 0.6254, -0.1676, 0.7621, 0.6254, -0.1676, 0.7621, 0.6254, -0.07173, -0.9948, 0.07173, -0.07173, -0.9948, 0.07173, -0.07173, -0.9948, 0.07173, -0.7039, -0.09471, 0.7039, -0.7039, -0.09471, 0.7039, -0.7039, -0.09471, 0.7039, -0.7039, -0.09471, 0.7039, -0.2119, 0.9541, 0.2119, -0.2119, 0.9541, 0.2119, -0.2119, 0.9541, 0.2119, -0.2119, 0.9541, 0.2119, -0.6786, -0.2812, 0.6786, -0.6786, -0.2812, 0.6786, -0.6786, -0.2812, 0.6786, -0.6786, -0.2812, 0.6786, -0.3424, 0.875, 0.3424, -0.3424, 0.875, 0.3424, -0.3424, 0.875, 0.3424, -0.3424, 0.875, 0.3424, -0.6283, -0.4588, 0.6283, -0.6283, -0.4588, 0.6283, -0.6283, -0.4588, 0.6283, -0.6283, -0.4588, 0.6283, -0.4578, 0.7621, 0.4578, -0.4578, 0.7621, 0.4578, -0.4578, 0.7621, 0.4578, -0.4578, 0.7621, 0.4578, -0.5541, -0.6212, 0.5541, -0.5541, -0.6212, 0.5541, -0.5541, -0.6212, 0.5541, -0.5541, -0.6212, 0.5541, -0.5541, 0.6212, 0.5541, -0.5541, 0.6212, 0.5541, -0.5541, 0.6212, 0.5541, -0.5541, 0.6212, 0.5541, -0.4578, -0.7621, 0.4578, -0.4578, -0.7621, 0.4578, -0.4578, -0.7621, 0.4578, -0.4578, -0.7621, 0.4578, -0.6283, 0.4588, 0.6283, -0.6283, 0.4588, 0.6283, -0.6283, 0.4588, 0.6283, -0.6283, 0.4588, 0.6283, -0.3424, -0.875, 0.3424, -0.3424, -0.875, 0.3424, -0.3424, -0.875, 0.3424, -0.3424, -0.875, 0.3424, -0.6786, 0.2812, 0.6786, -0.6786, 0.2812, 0.6786, -0.6786, 0.2812, 0.6786, -0.6786, 0.2812, 0.6786, -0.2119, -0.9541, 0.2119, -0.2119, -0.9541, 0.2119, -0.2119, -0.9541, 0.2119, -0.2119, -0.9541, 0.2119, -0.7039, 0.09471, 0.7039, -0.7039, 0.09471, 0.7039, -0.7039, 0.09471, 0.7039, -0.7039, 0.09471, 0.7039, -0.07173, 0.9948, 0.07173, -0.07173, 0.9948, 0.07173, -0.07173, 0.9948, 0.07173, -0.6254, -0.7621, 0.1676, -0.6254, -0.7621, 0.1676, -0.6254, -0.7621, 0.1676, -0.6254, -0.7621, 0.1676, -0.8583, 0.4588, 0.23, -0.8583, 0.4588, 0.23, -0.8583, 0.4588, 0.23, -0.8583, 0.4588, 0.23, -0.4677, -0.875, 0.1253, -0.4677, -0.875, 0.1253, -0.4677, -0.875, 0.1253, -0.4677, -0.875, 0.1253, -0.927, 0.2812, 0.2484, -0.927, 0.2812, 0.2484, -0.927, 0.2812, 0.2484, -0.927, 0.2812, 0.2484, -0.2894, -0.9541, 0.07755, -0.2894, -0.9541, 0.07755, -0.2894, -0.9541, 0.07755, -0.2894, -0.9541, 0.07755, -0.9616, 0.09471, 0.2577, -0.9616, 0.09471, 0.2577, -0.9616, 0.09471, 0.2577, -0.9616, 0.09471, 0.2577, -0.09798, 0.9948, 0.02625, -0.09798, 0.9948, 0.02625, -0.09798, 0.9948, 0.02625, -0.09798, -0.9948, 0.02625, -0.09798, -0.9948, 0.02625, -0.09798, -0.9948, 0.02625, -0.9616, -0.09471, 0.2577, -0.9616, -0.09471, 0.2577, -0.9616, -0.09471, 0.2577, -0.9616, -0.09471, 0.2577, -0.2894, 0.9541, 0.07755, -0.2894, 0.9541, 0.07755, -0.2894, 0.9541, 0.07755, -0.2894, 0.9541, 0.07755, -0.927, -0.2812, 0.2484, -0.927, -0.2812, 0.2484, -0.927, -0.2812, 0.2484, -0.927, -0.2812, 0.2484, -0.4677, 0.875, 0.1253, -0.4677, 0.875, 0.1253, -0.4677, 0.875, 0.1253, -0.4677, 0.875, 0.1253, -0.8583, -0.4588, 0.23, -0.8583, -0.4588, 0.23, -0.8583, -0.4588, 0.23, -0.8583, -0.4588, 0.23, -0.6254, 0.7621, 0.1676, -0.6254, 0.7621, 0.1676, -0.6254, 0.7621, 0.1676, -0.6254, 0.7621, 0.1676, -0.7569, -0.6212, 0.2028, -0.7569, -0.6212, 0.2028, -0.7569, -0.6212, 0.2028, -0.7569, -0.6212, 0.2028, -0.7569, 0.6212, 0.2028, -0.7569, 0.6212, 0.2028, -0.7569, 0.6212, 0.2028, -0.7569, 0.6212, 0.2028, -0.2894, 0.9541, -0.07755, -0.2894, 0.9541, -0.07755, -0.2894, 0.9541, -0.07755, -0.2894, 0.9541, -0.07755, -0.927, -0.2812, -0.2484, -0.927, -0.2812, -0.2484, -0.927, -0.2812, -0.2484, -0.927, -0.2812, -0.2484, -0.4677, 0.875, -0.1253, -0.4677, 0.875, -0.1253, -0.4677, 0.875, -0.1253, -0.4677, 0.875, -0.1253, -0.8583, -0.4588, -0.23, -0.8583, -0.4588, -0.23, -0.8583, -0.4588, -0.23, -0.8583, -0.4588, -0.23, -0.6254, 0.7621, -0.1676, -0.6254, 0.7621, -0.1676, -0.6254, 0.7621, -0.1676, -0.6254, 0.7621, -0.1676, -0.7569, -0.6212, -0.2028, -0.7569, -0.6212, -0.2028, -0.7569, -0.6212, -0.2028, -0.7569, -0.6212, -0.2028, -0.7569, 0.6212, -0.2028, -0.7569, 0.6212, -0.2028, -0.7569, 0.6212, -0.2028, -0.7569, 0.6212, -0.2028, -0.6254, -0.7621, -0.1676, -0.6254, -0.7621, -0.1676, -0.6254, -0.7621, -0.1676, -0.6254, -0.7621, -0.1676, -0.8583, 0.4588, -0.23, -0.8583, 0.4588, -0.23, -0.8583, 0.4588, -0.23, -0.8583, 0.4588, -0.23, -0.4677, -0.875, -0.1253, -0.4677, -0.875, -0.1253, -0.4677, -0.875, -0.1253, -0.4677, -0.875, -0.1253, -0.927, 0.2812, -0.2484, -0.927, 0.2812, -0.2484, -0.927, 0.2812, -0.2484, -0.927, 0.2812, -0.2484, -0.2894, -0.9541, -0.07755, -0.2894, -0.9541, -0.07755, -0.2894, -0.9541, -0.07755, -0.2894, -0.9541, -0.07755, -0.9616, 0.09471, -0.2577, -0.9616, 0.09471, -0.2577, -0.9616, 0.09471, -0.2577, -0.9616, 0.09471, -0.2577, -0.09798, 0.9948, -0.02626, -0.09798, 0.9948, -0.02626, -0.09798, 0.9948, -0.02626, -0.09798, -0.9948, -0.02625, -0.09798, -0.9948, -0.02625, -0.09798, -0.9948, -0.02625, -0.9616, -0.09471, -0.2577, -0.9616, -0.09471, -0.2577, -0.9616, -0.09471, -0.2577, -0.9616, -0.09471, -0.2577, -0.6283, 0.4588, -0.6283, -0.6283, 0.4588, -0.6283, -0.6283, 0.4588, -0.6283, -0.6283, 0.4588, -0.6283, -0.3424, -0.875, -0.3424, -0.3424, -0.875, -0.3424, -0.3424, -0.875, -0.3424, -0.3424, -0.875, -0.3424, -0.6786, 0.2812, -0.6786, -0.6786, 0.2812, -0.6786, -0.6786, 0.2812, -0.6786, -0.6786, 0.2812, -0.6786, -0.2119, -0.9541, -0.2119, -0.2119, -0.9541, -0.2119, -0.2119, -0.9541, -0.2119, -0.2119, -0.9541, -0.2119, -0.7039, 0.0947, -0.7039, -0.7039, 0.0947, -0.7039, -0.7039, 0.0947, -0.7039, -0.7039, 0.0947, -0.7039, -0.07173, 0.9948, -0.07173, -0.07173, 0.9948, -0.07173, -0.07173, 0.9948, -0.07173, -0.07173, -0.9948, -0.07173, -0.07173, -0.9948, -0.07173, -0.07173, -0.9948, -0.07173, -0.7039, -0.09471, -0.7039, -0.7039, -0.09471, -0.7039, -0.7039, -0.09471, -0.7039, -0.7039, -0.09471, -0.7039, -0.2119, 0.9541, -0.2119, -0.2119, 0.9541, -0.2119, -0.2119, 0.9541, -0.2119, -0.2119, 0.9541, -0.2119, -0.6786, -0.2812, -0.6786, -0.6786, -0.2812, -0.6786, -0.6786, -0.2812, -0.6786, -0.6786, -0.2812, -0.6786, -0.3424, 0.875, -0.3424, -0.3424, 0.875, -0.3424, -0.3424, 0.875, -0.3424, -0.3424, 0.875, -0.3424, -0.6283, -0.4588, -0.6283, -0.6283, -0.4588, -0.6283, -0.6283, -0.4588, -0.6283, -0.6283, -0.4588, -0.6283, -0.4578, 0.7621, -0.4578, -0.4578, 0.7621, -0.4578, -0.4578, 0.7621, -0.4578, -0.4578, 0.7621, -0.4578, -0.5541, -0.6212, -0.5541, -0.5541, -0.6212, -0.5541, -0.5541, -0.6212, -0.5541, -0.5541, -0.6212, -0.5541, -0.5541, 0.6212, -0.5541, -0.5541, 0.6212, -0.5541, -0.5541, 0.6212, -0.5541, -0.5541, 0.6212, -0.5541, -0.4578, -0.7621, -0.4578, -0.4578, -0.7621, -0.4578, -0.4578, -0.7621, -0.4578, -0.4578, -0.7621, -0.4578, -0.2484, -0.2812, -0.927, -0.2484, -0.2812, -0.927, -0.2484, -0.2812, -0.927, -0.2484, -0.2812, -0.927, -0.1253, 0.875, -0.4677, -0.1253, 0.875, -0.4677, -0.1253, 0.875, -0.4677, -0.1253, 0.875, -0.4677, -0.23, -0.4588, -0.8583, -0.23, -0.4588, -0.8583, -0.23, -0.4588, -0.8583, -0.23, -0.4588, -0.8583, -0.1676, 0.7621, -0.6254, -0.1676, 0.7621, -0.6254, -0.1676, 0.7621, -0.6254, -0.1676, 0.7621, -0.6254, -0.2028, -0.6212, -0.7569, -0.2028, -0.6212, -0.7569, -0.2028, -0.6212, -0.7569, -0.2028, -0.6212, -0.7569, -0.2028, 0.6212, -0.7569, -0.2028, 0.6212, -0.7569, -0.2028, 0.6212, -0.7569, -0.2028, 0.6212, -0.7569, -0.1676, -0.7621, -0.6254, -0.1676, -0.7621, -0.6254, -0.1676, -0.7621, -0.6254, -0.1676, -0.7621, -0.6254, -0.23, 0.4588, -0.8583, -0.23, 0.4588, -0.8583, -0.23, 0.4588, -0.8583, -0.23, 0.4588, -0.8583, -0.1253, -0.875, -0.4677, -0.1253, -0.875, -0.4677, -0.1253, -0.875, -0.4677, -0.1253, -0.875, -0.4677, -0.2484, 0.2812, -0.927, -0.2484, 0.2812, -0.927, -0.2484, 0.2812, -0.927, -0.2484, 0.2812, -0.927, -0.07755, -0.9541, -0.2894, -0.07755, -0.9541, -0.2894, -0.07755, -0.9541, -0.2894, -0.07755, -0.9541, -0.2894, -0.2577, 0.09471, -0.9616, -0.2577, 0.09471, -0.9616, -0.2577, 0.09471, -0.9616, -0.2577, 0.09471, -0.9616, -0.02625, 0.9948, -0.09798, -0.02625, 0.9948, -0.09798, -0.02625, 0.9948, -0.09798, -0.02625, -0.9948, -0.09798, -0.02625, -0.9948, -0.09798, -0.02625, -0.9948, -0.09798, -0.2577, -0.09471, -0.9616, -0.2577, -0.09471, -0.9616, -0.2577, -0.09471, -0.9616, -0.2577, -0.09471, -0.9616, -0.07755, 0.9541, -0.2894, -0.07755, 0.9541, -0.2894, -0.07755, 0.9541, -0.2894, -0.07755, 0.9541, -0.2894])] * 3)])

# ---- objects
ob_sphere = bpy.data.objects.new('Sphere', me_sphere)
ob_camera = bpy.data.objects.new('Camera', cam_camera)

# ---- transforms, parenting, visibility, modifiers, constraints
ob_sphere.location = (3.078e-08, -2.443e-07, -2.62e-09)
ob_sphere.rotation_euler = (1.571, -0.0, 0.0)
ob_sphere.scale = (2.995, 2.995, 2.995)
ob_sphere.lineart.crease_threshold = 0.0
ob_camera.location = (7.481, -6.508, 5.344)
ob_camera.rotation_euler = (1.109, 0.0, 0.8149)
ob_camera.lock_rotations_4d = False
ob_camera.empty_display_type = 'ARROWS'
ob_camera.color = (0.0, 0.0, 0.0, 0.0)
ob_camera.display_type = 'WIRE'
ob_camera.lineart.crease_threshold = 0.0

# ---- collection membership
col_collection_1.objects.link(ob_sphere)
col_collection_1.objects.link(ob_camera)

# ---- scene / render settings (as saved in the file)
scene.camera = ob_camera
scene.frame_start = 1; scene.frame_end = 250; scene.frame_set(1)
scene.render.engine = 'BLENDER_EEVEE_NEXT'
scene.render.resolution_percentage = 50
scene.render.dither_intensity = 0.0
scene.cycles.use_denoising = False
scene.cycles.samples = 128
scene.cycles.sampling_pattern = 'TABULATED_SOBOL'
scene.cycles.use_adaptive_sampling = False
scene.cycles.use_light_tree = False
scene.cycles.blur_glossy = 0.0
scene.cycles.sample_clamp_indirect = 0.0
scene.view_settings.view_transform = 'Standard'
bpy.context.view_layer.update()

# ---- added for rendering (the .blend has no usable light): sun
light_auto_sun = bpy.data.lights.new('AutoSun', 'SUN')
light_auto_sun.energy = 3.0
light_auto_sun.angle = 0.0523599
ob_auto_sun = bpy.data.objects.new('AutoSun', light_auto_sun)
scene.collection.objects.link(ob_auto_sun)
ob_auto_sun.rotation_euler = (0.872665, 0.174533, 0.523599)
bpy.context.view_layer.update()
